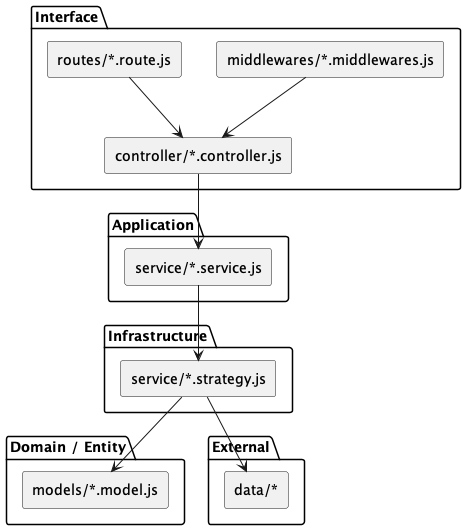

The diagram above was rendered by PlantUML. Its source (embedded in the PNG):
@startuml
skinparam componentStyle rectangle

package "Interface" {
  [controller/*.controller.js] as Controllers
  [routes/*.route.js] as Routes
  [middlewares/*.middlewares.js] as Middlewares
}

package "Application" {
  [service/*.service.js] as Services
}

package "Infrastructure" {
  [service/*.strategy.js] as Strategies
}

package "Domain / Entity" {
  [models/*.model.js] as Models
}

package "External" {
  [data/*] as ExternalStorage
}

Routes --> Controllers
Middlewares --> Controllers
Controllers --> Services

Services --> Strategies

Strategies --> Models
Strategies --> ExternalStorage
@enduml